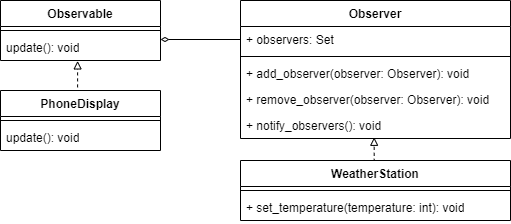

The diagram above was exported from draw.io. Its source (the exported page's mxGraphModel, read from the mxfile embedded in the PNG):
<mxGraphModel dx="936" dy="511" grid="1" gridSize="10" guides="1" tooltips="1" connect="1" arrows="1" fold="1" page="1" pageScale="1" pageWidth="827" pageHeight="1169" math="0" shadow="0">
  <root>
    <mxCell id="0" />
    <mxCell id="1" parent="0" />
    <mxCell id="_dZtMoOG8hFdNoe6gO4C-1" value="Observable" style="swimlane;fontStyle=1;align=center;verticalAlign=top;childLayout=stackLayout;horizontal=1;startSize=26;horizontalStack=0;resizeParent=1;resizeParentMax=0;resizeLast=0;collapsible=1;marginBottom=0;whiteSpace=wrap;html=1;" vertex="1" parent="1">
      <mxGeometry x="200" y="80" width="160" height="60" as="geometry" />
    </mxCell>
    <mxCell id="_dZtMoOG8hFdNoe6gO4C-3" value="" style="line;strokeWidth=1;fillColor=none;align=left;verticalAlign=middle;spacingTop=-1;spacingLeft=3;spacingRight=3;rotatable=0;labelPosition=right;points=[];portConstraint=eastwest;strokeColor=inherit;" vertex="1" parent="_dZtMoOG8hFdNoe6gO4C-1">
      <mxGeometry y="26" width="160" height="8" as="geometry" />
    </mxCell>
    <mxCell id="_dZtMoOG8hFdNoe6gO4C-4" value="update(): void" style="text;strokeColor=none;fillColor=none;align=left;verticalAlign=top;spacingLeft=4;spacingRight=4;overflow=hidden;rotatable=0;points=[[0,0.5],[1,0.5]];portConstraint=eastwest;whiteSpace=wrap;html=1;" vertex="1" parent="_dZtMoOG8hFdNoe6gO4C-1">
      <mxGeometry y="34" width="160" height="26" as="geometry" />
    </mxCell>
    <mxCell id="_dZtMoOG8hFdNoe6gO4C-5" value="Observer" style="swimlane;fontStyle=1;align=center;verticalAlign=top;childLayout=stackLayout;horizontal=1;startSize=26;horizontalStack=0;resizeParent=1;resizeParentMax=0;resizeLast=0;collapsible=1;marginBottom=0;whiteSpace=wrap;html=1;" vertex="1" parent="1">
      <mxGeometry x="440" y="80" width="270" height="138" as="geometry" />
    </mxCell>
    <mxCell id="_dZtMoOG8hFdNoe6gO4C-6" value="+ observers: Set" style="text;strokeColor=none;fillColor=none;align=left;verticalAlign=top;spacingLeft=4;spacingRight=4;overflow=hidden;rotatable=0;points=[[0,0.5],[1,0.5]];portConstraint=eastwest;whiteSpace=wrap;html=1;" vertex="1" parent="_dZtMoOG8hFdNoe6gO4C-5">
      <mxGeometry y="26" width="270" height="26" as="geometry" />
    </mxCell>
    <mxCell id="_dZtMoOG8hFdNoe6gO4C-7" value="" style="line;strokeWidth=1;fillColor=none;align=left;verticalAlign=middle;spacingTop=-1;spacingLeft=3;spacingRight=3;rotatable=0;labelPosition=right;points=[];portConstraint=eastwest;strokeColor=inherit;" vertex="1" parent="_dZtMoOG8hFdNoe6gO4C-5">
      <mxGeometry y="52" width="270" height="8" as="geometry" />
    </mxCell>
    <mxCell id="_dZtMoOG8hFdNoe6gO4C-8" value="+ add_observer(observer: Observer): void" style="text;strokeColor=none;fillColor=none;align=left;verticalAlign=top;spacingLeft=4;spacingRight=4;overflow=hidden;rotatable=0;points=[[0,0.5],[1,0.5]];portConstraint=eastwest;whiteSpace=wrap;html=1;" vertex="1" parent="_dZtMoOG8hFdNoe6gO4C-5">
      <mxGeometry y="60" width="270" height="26" as="geometry" />
    </mxCell>
    <mxCell id="_dZtMoOG8hFdNoe6gO4C-9" value="+ remove_observer(observer: Observer): void" style="text;strokeColor=none;fillColor=none;align=left;verticalAlign=top;spacingLeft=4;spacingRight=4;overflow=hidden;rotatable=0;points=[[0,0.5],[1,0.5]];portConstraint=eastwest;whiteSpace=wrap;html=1;" vertex="1" parent="_dZtMoOG8hFdNoe6gO4C-5">
      <mxGeometry y="86" width="270" height="26" as="geometry" />
    </mxCell>
    <mxCell id="_dZtMoOG8hFdNoe6gO4C-10" value="+ notify_observers(): void" style="text;strokeColor=none;fillColor=none;align=left;verticalAlign=top;spacingLeft=4;spacingRight=4;overflow=hidden;rotatable=0;points=[[0,0.5],[1,0.5]];portConstraint=eastwest;whiteSpace=wrap;html=1;" vertex="1" parent="_dZtMoOG8hFdNoe6gO4C-5">
      <mxGeometry y="112" width="270" height="26" as="geometry" />
    </mxCell>
    <mxCell id="_dZtMoOG8hFdNoe6gO4C-11" style="edgeStyle=orthogonalEdgeStyle;rounded=0;orthogonalLoop=1;jettySize=auto;html=1;exitX=0;exitY=0.5;exitDx=0;exitDy=0;entryX=1;entryY=0.5;entryDx=0;entryDy=0;endArrow=diamondThin;endFill=0;" edge="1" parent="1" source="_dZtMoOG8hFdNoe6gO4C-6">
      <mxGeometry relative="1" as="geometry">
        <mxPoint x="360" y="119" as="targetPoint" />
      </mxGeometry>
    </mxCell>
    <mxCell id="_dZtMoOG8hFdNoe6gO4C-12" value="WeatherStation" style="swimlane;fontStyle=1;align=center;verticalAlign=top;childLayout=stackLayout;horizontal=1;startSize=26;horizontalStack=0;resizeParent=1;resizeParentMax=0;resizeLast=0;collapsible=1;marginBottom=0;whiteSpace=wrap;html=1;" vertex="1" parent="1">
      <mxGeometry x="440" y="240" width="270" height="60" as="geometry" />
    </mxCell>
    <mxCell id="_dZtMoOG8hFdNoe6gO4C-14" value="" style="line;strokeWidth=1;fillColor=none;align=left;verticalAlign=middle;spacingTop=-1;spacingLeft=3;spacingRight=3;rotatable=0;labelPosition=right;points=[];portConstraint=eastwest;strokeColor=inherit;" vertex="1" parent="_dZtMoOG8hFdNoe6gO4C-12">
      <mxGeometry y="26" width="270" height="8" as="geometry" />
    </mxCell>
    <mxCell id="_dZtMoOG8hFdNoe6gO4C-17" value="+ set_temperature(temperature: int): void" style="text;strokeColor=none;fillColor=none;align=left;verticalAlign=top;spacingLeft=4;spacingRight=4;overflow=hidden;rotatable=0;points=[[0,0.5],[1,0.5]];portConstraint=eastwest;whiteSpace=wrap;html=1;" vertex="1" parent="_dZtMoOG8hFdNoe6gO4C-12">
      <mxGeometry y="34" width="270" height="26" as="geometry" />
    </mxCell>
    <mxCell id="_dZtMoOG8hFdNoe6gO4C-18" value="PhoneDisplay" style="swimlane;fontStyle=1;align=center;verticalAlign=top;childLayout=stackLayout;horizontal=1;startSize=26;horizontalStack=0;resizeParent=1;resizeParentMax=0;resizeLast=0;collapsible=1;marginBottom=0;whiteSpace=wrap;html=1;" vertex="1" parent="1">
      <mxGeometry x="200" y="170" width="160" height="60" as="geometry" />
    </mxCell>
    <mxCell id="_dZtMoOG8hFdNoe6gO4C-19" value="" style="line;strokeWidth=1;fillColor=none;align=left;verticalAlign=middle;spacingTop=-1;spacingLeft=3;spacingRight=3;rotatable=0;labelPosition=right;points=[];portConstraint=eastwest;strokeColor=inherit;" vertex="1" parent="_dZtMoOG8hFdNoe6gO4C-18">
      <mxGeometry y="26" width="160" height="8" as="geometry" />
    </mxCell>
    <mxCell id="_dZtMoOG8hFdNoe6gO4C-20" value="update(): void" style="text;strokeColor=none;fillColor=none;align=left;verticalAlign=top;spacingLeft=4;spacingRight=4;overflow=hidden;rotatable=0;points=[[0,0.5],[1,0.5]];portConstraint=eastwest;whiteSpace=wrap;html=1;" vertex="1" parent="_dZtMoOG8hFdNoe6gO4C-18">
      <mxGeometry y="34" width="160" height="26" as="geometry" />
    </mxCell>
    <mxCell id="_dZtMoOG8hFdNoe6gO4C-21" style="edgeStyle=orthogonalEdgeStyle;rounded=0;orthogonalLoop=1;jettySize=auto;html=1;exitX=0.5;exitY=0;exitDx=0;exitDy=0;entryX=0.482;entryY=1.015;entryDx=0;entryDy=0;entryPerimeter=0;endArrow=block;endFill=0;dashed=1;" edge="1" parent="1" source="_dZtMoOG8hFdNoe6gO4C-18" target="_dZtMoOG8hFdNoe6gO4C-4">
      <mxGeometry relative="1" as="geometry" />
    </mxCell>
    <mxCell id="_dZtMoOG8hFdNoe6gO4C-22" style="edgeStyle=orthogonalEdgeStyle;rounded=0;orthogonalLoop=1;jettySize=auto;html=1;exitX=0.5;exitY=0;exitDx=0;exitDy=0;entryX=0.495;entryY=0.954;entryDx=0;entryDy=0;entryPerimeter=0;dashed=1;endArrow=block;endFill=0;" edge="1" parent="1" source="_dZtMoOG8hFdNoe6gO4C-12" target="_dZtMoOG8hFdNoe6gO4C-10">
      <mxGeometry relative="1" as="geometry" />
    </mxCell>
  </root>
</mxGraphModel>